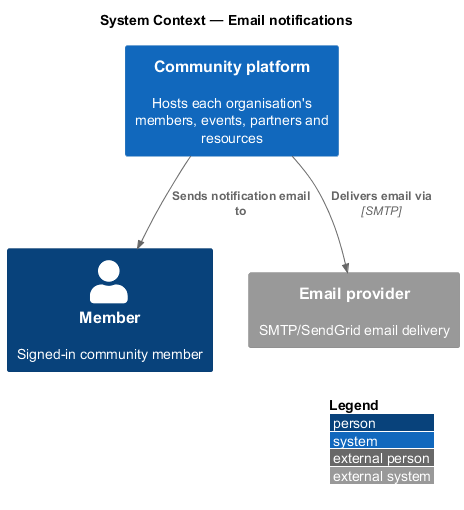

The diagram above was rendered by PlantUML. Its source (embedded in the PNG):
@startuml
!include <C4/C4_Context>
LAYOUT_WITH_LEGEND()
title System Context — Email notifications
Person(member, "Member", "Signed-in community member")
System(ftc, "Community platform", "Hosts each organisation's members, events, partners and resources")
System_Ext(email, "Email provider", "SMTP/SendGrid email delivery")
Rel(ftc, member, "Sends notification email to")
Rel(ftc, email, "Delivers email via", "SMTP")
@enduml